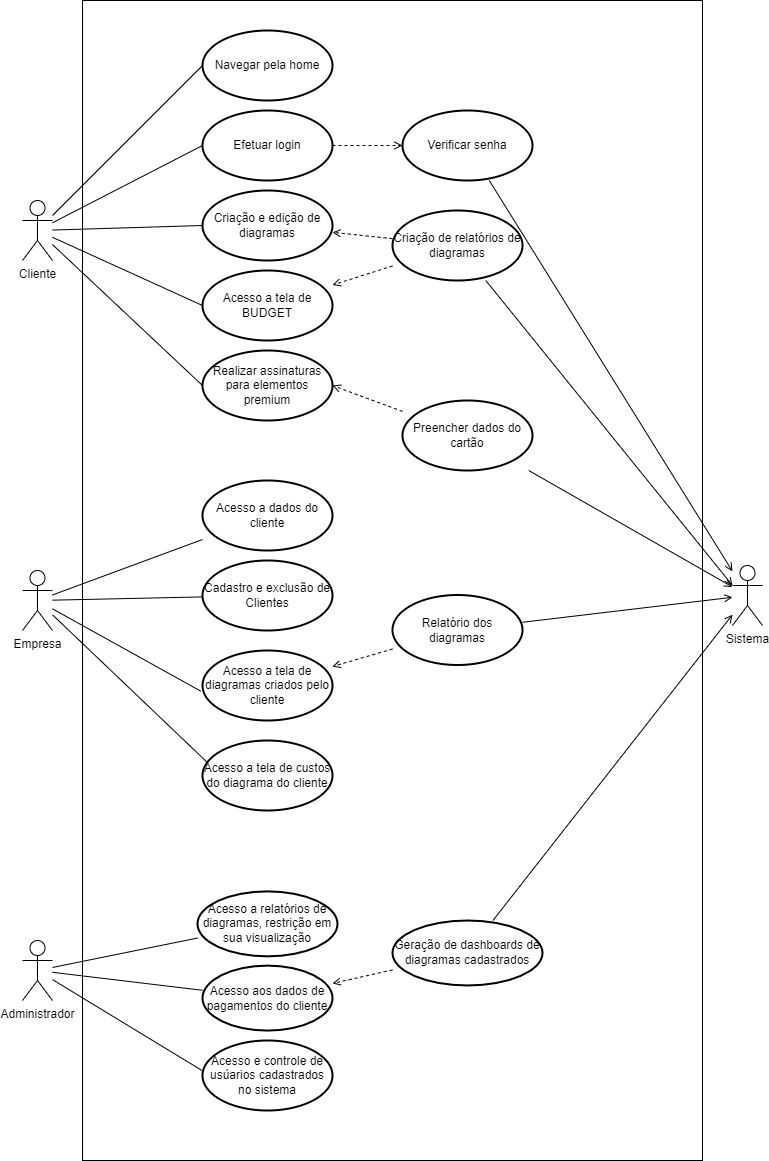

The diagram above was exported from draw.io. Its source (the exported page's mxGraphModel, read from the mxfile embedded in the PNG):
<mxGraphModel dx="1422" dy="1963" grid="1" gridSize="10" guides="1" tooltips="1" connect="1" arrows="1" fold="1" page="1" pageScale="1" pageWidth="827" pageHeight="1169" math="0" shadow="0">
  <root>
    <mxCell id="0" />
    <mxCell id="1" parent="0" />
    <mxCell id="TSbrv2j_Xpfoxgsa6j02-1" value="Empresa" style="shape=umlActor;verticalLabelPosition=bottom;verticalAlign=top;html=1;outlineConnect=0;" vertex="1" parent="1">
      <mxGeometry x="70" y="560" width="30" height="60" as="geometry" />
    </mxCell>
    <mxCell id="TSbrv2j_Xpfoxgsa6j02-9" style="rounded=0;orthogonalLoop=1;jettySize=auto;html=1;entryX=0;entryY=0.5;entryDx=0;entryDy=0;entryPerimeter=0;endArrow=none;endFill=0;" edge="1" parent="1" source="TSbrv2j_Xpfoxgsa6j02-2" target="TSbrv2j_Xpfoxgsa6j02-8">
      <mxGeometry relative="1" as="geometry" />
    </mxCell>
    <mxCell id="TSbrv2j_Xpfoxgsa6j02-14" style="edgeStyle=none;rounded=0;orthogonalLoop=1;jettySize=auto;html=1;entryX=0;entryY=0.5;entryDx=0;entryDy=0;entryPerimeter=0;endArrow=none;endFill=0;" edge="1" parent="1" source="TSbrv2j_Xpfoxgsa6j02-2" target="TSbrv2j_Xpfoxgsa6j02-10">
      <mxGeometry relative="1" as="geometry" />
    </mxCell>
    <mxCell id="TSbrv2j_Xpfoxgsa6j02-15" style="edgeStyle=none;rounded=0;orthogonalLoop=1;jettySize=auto;html=1;entryX=0;entryY=0.5;entryDx=0;entryDy=0;entryPerimeter=0;endArrow=none;endFill=0;" edge="1" parent="1" source="TSbrv2j_Xpfoxgsa6j02-2" target="TSbrv2j_Xpfoxgsa6j02-11">
      <mxGeometry relative="1" as="geometry" />
    </mxCell>
    <mxCell id="TSbrv2j_Xpfoxgsa6j02-16" style="edgeStyle=none;rounded=0;orthogonalLoop=1;jettySize=auto;html=1;entryX=0;entryY=0.5;entryDx=0;entryDy=0;entryPerimeter=0;endArrow=none;endFill=0;" edge="1" parent="1" source="TSbrv2j_Xpfoxgsa6j02-2" target="TSbrv2j_Xpfoxgsa6j02-12">
      <mxGeometry relative="1" as="geometry" />
    </mxCell>
    <mxCell id="TSbrv2j_Xpfoxgsa6j02-17" style="edgeStyle=none;rounded=0;orthogonalLoop=1;jettySize=auto;html=1;endArrow=none;endFill=0;entryX=0;entryY=0.5;entryDx=0;entryDy=0;entryPerimeter=0;" edge="1" parent="1" source="TSbrv2j_Xpfoxgsa6j02-2" target="TSbrv2j_Xpfoxgsa6j02-13">
      <mxGeometry relative="1" as="geometry" />
    </mxCell>
    <mxCell id="TSbrv2j_Xpfoxgsa6j02-2" value="Cliente" style="shape=umlActor;verticalLabelPosition=bottom;verticalAlign=top;html=1;outlineConnect=0;" vertex="1" parent="1">
      <mxGeometry x="70" y="190" width="30" height="60" as="geometry" />
    </mxCell>
    <mxCell id="TSbrv2j_Xpfoxgsa6j02-3" value="Administrador" style="shape=umlActor;verticalLabelPosition=bottom;verticalAlign=top;html=1;outlineConnect=0;" vertex="1" parent="1">
      <mxGeometry x="70" y="930" width="30" height="60" as="geometry" />
    </mxCell>
    <mxCell id="TSbrv2j_Xpfoxgsa6j02-8" value="Navegar pela home" style="strokeWidth=2;html=1;shape=mxgraph.flowchart.start_1;whiteSpace=wrap;" vertex="1" parent="1">
      <mxGeometry x="250" y="20" width="130" height="70" as="geometry" />
    </mxCell>
    <mxCell id="TSbrv2j_Xpfoxgsa6j02-30" style="edgeStyle=none;rounded=0;orthogonalLoop=1;jettySize=auto;html=1;entryX=0;entryY=0.5;entryDx=0;entryDy=0;entryPerimeter=0;dashed=1;startArrow=none;startFill=0;endArrow=open;endFill=0;" edge="1" parent="1" source="TSbrv2j_Xpfoxgsa6j02-10" target="TSbrv2j_Xpfoxgsa6j02-21">
      <mxGeometry relative="1" as="geometry" />
    </mxCell>
    <mxCell id="TSbrv2j_Xpfoxgsa6j02-10" value="Efetuar login" style="strokeWidth=2;html=1;shape=mxgraph.flowchart.start_1;whiteSpace=wrap;" vertex="1" parent="1">
      <mxGeometry x="250" y="100" width="130" height="70" as="geometry" />
    </mxCell>
    <mxCell id="TSbrv2j_Xpfoxgsa6j02-11" value="Criação e edição de diagramas" style="strokeWidth=2;html=1;shape=mxgraph.flowchart.start_1;whiteSpace=wrap;" vertex="1" parent="1">
      <mxGeometry x="250" y="180" width="130" height="70" as="geometry" />
    </mxCell>
    <mxCell id="TSbrv2j_Xpfoxgsa6j02-12" value="Acesso a tela de BUDGET" style="strokeWidth=2;html=1;shape=mxgraph.flowchart.start_1;whiteSpace=wrap;" vertex="1" parent="1">
      <mxGeometry x="250" y="260" width="130" height="70" as="geometry" />
    </mxCell>
    <mxCell id="TSbrv2j_Xpfoxgsa6j02-13" value="Realizar assinaturas para elementos premium" style="strokeWidth=2;html=1;shape=mxgraph.flowchart.start_1;whiteSpace=wrap;" vertex="1" parent="1">
      <mxGeometry x="250" y="340" width="130" height="70" as="geometry" />
    </mxCell>
    <mxCell id="TSbrv2j_Xpfoxgsa6j02-18" value="" style="rounded=0;whiteSpace=wrap;html=1;fillColor=none;" vertex="1" parent="1">
      <mxGeometry x="130" y="-10" width="620" height="1160" as="geometry" />
    </mxCell>
    <mxCell id="TSbrv2j_Xpfoxgsa6j02-55" value="Acesso a relatórios de diagramas, restrição em sua visualização" style="strokeWidth=2;html=1;shape=mxgraph.flowchart.start_1;whiteSpace=wrap;" vertex="1" parent="TSbrv2j_Xpfoxgsa6j02-18">
      <mxGeometry x="115" y="890.88" width="140" height="64.96" as="geometry" />
    </mxCell>
    <mxCell id="TSbrv2j_Xpfoxgsa6j02-56" value="Acesso aos dados de pagamentos do cliente" style="strokeWidth=2;html=1;shape=mxgraph.flowchart.start_1;whiteSpace=wrap;" vertex="1" parent="TSbrv2j_Xpfoxgsa6j02-18">
      <mxGeometry x="120" y="965.12" width="130" height="64.96000000000001" as="geometry" />
    </mxCell>
    <mxCell id="TSbrv2j_Xpfoxgsa6j02-54" value="Acesso e controle de usúarios cadastrados no sistema" style="strokeWidth=2;html=1;shape=mxgraph.flowchart.start_1;whiteSpace=wrap;" vertex="1" parent="TSbrv2j_Xpfoxgsa6j02-18">
      <mxGeometry x="120" y="1040" width="130" height="70" as="geometry" />
    </mxCell>
    <mxCell id="TSbrv2j_Xpfoxgsa6j02-67" style="edgeStyle=none;rounded=0;orthogonalLoop=1;jettySize=auto;html=1;startArrow=none;startFill=0;endArrow=open;endFill=0;dashed=1;" edge="1" parent="TSbrv2j_Xpfoxgsa6j02-18" source="TSbrv2j_Xpfoxgsa6j02-61" target="TSbrv2j_Xpfoxgsa6j02-56">
      <mxGeometry relative="1" as="geometry" />
    </mxCell>
    <mxCell id="TSbrv2j_Xpfoxgsa6j02-61" value="Geração de dashboards de diagramas cadastrados" style="strokeWidth=2;html=1;shape=mxgraph.flowchart.start_1;whiteSpace=wrap;" vertex="1" parent="TSbrv2j_Xpfoxgsa6j02-18">
      <mxGeometry x="310" y="920" width="150" height="64.96" as="geometry" />
    </mxCell>
    <mxCell id="TSbrv2j_Xpfoxgsa6j02-25" style="edgeStyle=none;rounded=0;orthogonalLoop=1;jettySize=auto;html=1;entryX=1;entryY=0.5;entryDx=0;entryDy=0;entryPerimeter=0;dashed=1;startArrow=none;startFill=0;endArrow=open;endFill=0;" edge="1" parent="1" source="TSbrv2j_Xpfoxgsa6j02-19" target="TSbrv2j_Xpfoxgsa6j02-13">
      <mxGeometry relative="1" as="geometry" />
    </mxCell>
    <mxCell id="TSbrv2j_Xpfoxgsa6j02-32" style="edgeStyle=none;rounded=0;orthogonalLoop=1;jettySize=auto;html=1;startArrow=none;startFill=0;endArrow=open;endFill=0;" edge="1" parent="1" source="TSbrv2j_Xpfoxgsa6j02-19" target="TSbrv2j_Xpfoxgsa6j02-31">
      <mxGeometry relative="1" as="geometry" />
    </mxCell>
    <mxCell id="TSbrv2j_Xpfoxgsa6j02-19" value="Preencher dados do cartão" style="strokeWidth=2;html=1;shape=mxgraph.flowchart.start_1;whiteSpace=wrap;" vertex="1" parent="1">
      <mxGeometry x="450" y="390" width="130" height="70" as="geometry" />
    </mxCell>
    <mxCell id="TSbrv2j_Xpfoxgsa6j02-27" style="edgeStyle=none;rounded=0;orthogonalLoop=1;jettySize=auto;html=1;dashed=1;startArrow=none;startFill=0;endArrow=open;endFill=0;" edge="1" parent="1" source="TSbrv2j_Xpfoxgsa6j02-20" target="TSbrv2j_Xpfoxgsa6j02-12">
      <mxGeometry relative="1" as="geometry" />
    </mxCell>
    <mxCell id="TSbrv2j_Xpfoxgsa6j02-28" style="edgeStyle=none;rounded=0;orthogonalLoop=1;jettySize=auto;html=1;dashed=1;startArrow=none;startFill=0;endArrow=open;endFill=0;" edge="1" parent="1" source="TSbrv2j_Xpfoxgsa6j02-20" target="TSbrv2j_Xpfoxgsa6j02-11">
      <mxGeometry relative="1" as="geometry" />
    </mxCell>
    <mxCell id="TSbrv2j_Xpfoxgsa6j02-33" style="edgeStyle=none;rounded=0;orthogonalLoop=1;jettySize=auto;html=1;startArrow=none;startFill=0;endArrow=open;endFill=0;entryX=0;entryY=0.3333333333333333;entryDx=0;entryDy=0;entryPerimeter=0;" edge="1" parent="1" source="TSbrv2j_Xpfoxgsa6j02-20" target="TSbrv2j_Xpfoxgsa6j02-31">
      <mxGeometry relative="1" as="geometry">
        <mxPoint x="770" y="510" as="targetPoint" />
      </mxGeometry>
    </mxCell>
    <mxCell id="TSbrv2j_Xpfoxgsa6j02-20" value="Criação de relatórios de diagramas" style="strokeWidth=2;html=1;shape=mxgraph.flowchart.start_1;whiteSpace=wrap;" vertex="1" parent="1">
      <mxGeometry x="440" y="200" width="130" height="70" as="geometry" />
    </mxCell>
    <mxCell id="TSbrv2j_Xpfoxgsa6j02-34" style="edgeStyle=none;rounded=0;orthogonalLoop=1;jettySize=auto;html=1;startArrow=none;startFill=0;endArrow=open;endFill=0;" edge="1" parent="1" source="TSbrv2j_Xpfoxgsa6j02-21" target="TSbrv2j_Xpfoxgsa6j02-31">
      <mxGeometry relative="1" as="geometry" />
    </mxCell>
    <mxCell id="TSbrv2j_Xpfoxgsa6j02-21" value="Verificar senha" style="strokeWidth=2;html=1;shape=mxgraph.flowchart.start_1;whiteSpace=wrap;" vertex="1" parent="1">
      <mxGeometry x="450" y="100" width="130" height="70" as="geometry" />
    </mxCell>
    <mxCell id="TSbrv2j_Xpfoxgsa6j02-31" value="Sistema" style="shape=umlActor;verticalLabelPosition=bottom;verticalAlign=top;html=1;outlineConnect=0;" vertex="1" parent="1">
      <mxGeometry x="780" y="555" width="30" height="60" as="geometry" />
    </mxCell>
    <mxCell id="TSbrv2j_Xpfoxgsa6j02-42" style="edgeStyle=none;rounded=0;orthogonalLoop=1;jettySize=auto;html=1;startArrow=none;startFill=0;endArrow=none;endFill=0;" edge="1" parent="1" source="TSbrv2j_Xpfoxgsa6j02-38" target="TSbrv2j_Xpfoxgsa6j02-1">
      <mxGeometry relative="1" as="geometry">
        <mxPoint x="110" y="530" as="targetPoint" />
      </mxGeometry>
    </mxCell>
    <mxCell id="TSbrv2j_Xpfoxgsa6j02-38" value="Cadastro e exclusão de Clientes" style="strokeWidth=2;html=1;shape=mxgraph.flowchart.start_1;whiteSpace=wrap;" vertex="1" parent="1">
      <mxGeometry x="250" y="550" width="130" height="70" as="geometry" />
    </mxCell>
    <mxCell id="TSbrv2j_Xpfoxgsa6j02-43" style="edgeStyle=none;rounded=0;orthogonalLoop=1;jettySize=auto;html=1;startArrow=none;startFill=0;endArrow=none;endFill=0;exitX=-0.014;exitY=0.58;exitDx=0;exitDy=0;exitPerimeter=0;" edge="1" parent="1" source="TSbrv2j_Xpfoxgsa6j02-39" target="TSbrv2j_Xpfoxgsa6j02-1">
      <mxGeometry relative="1" as="geometry" />
    </mxCell>
    <mxCell id="TSbrv2j_Xpfoxgsa6j02-39" value="Acesso a tela de diagramas criados pelo cliente" style="strokeWidth=2;html=1;shape=mxgraph.flowchart.start_1;whiteSpace=wrap;" vertex="1" parent="1">
      <mxGeometry x="250" y="640" width="130" height="70" as="geometry" />
    </mxCell>
    <mxCell id="TSbrv2j_Xpfoxgsa6j02-44" style="edgeStyle=none;rounded=0;orthogonalLoop=1;jettySize=auto;html=1;startArrow=none;startFill=0;endArrow=none;endFill=0;exitX=0.034;exitY=0.308;exitDx=0;exitDy=0;exitPerimeter=0;" edge="1" parent="1" source="TSbrv2j_Xpfoxgsa6j02-40" target="TSbrv2j_Xpfoxgsa6j02-1">
      <mxGeometry relative="1" as="geometry" />
    </mxCell>
    <mxCell id="TSbrv2j_Xpfoxgsa6j02-40" value="Acesso a tela de custos do diagrama do cliente" style="strokeWidth=2;html=1;shape=mxgraph.flowchart.start_1;whiteSpace=wrap;" vertex="1" parent="1">
      <mxGeometry x="250" y="730" width="130" height="70" as="geometry" />
    </mxCell>
    <mxCell id="TSbrv2j_Xpfoxgsa6j02-46" style="edgeStyle=none;rounded=0;orthogonalLoop=1;jettySize=auto;html=1;startArrow=none;startFill=0;endArrow=open;endFill=0;dashed=1;" edge="1" parent="1" source="TSbrv2j_Xpfoxgsa6j02-45" target="TSbrv2j_Xpfoxgsa6j02-39">
      <mxGeometry relative="1" as="geometry" />
    </mxCell>
    <mxCell id="TSbrv2j_Xpfoxgsa6j02-47" style="edgeStyle=none;rounded=0;orthogonalLoop=1;jettySize=auto;html=1;startArrow=none;startFill=0;endArrow=open;endFill=0;" edge="1" parent="1" source="TSbrv2j_Xpfoxgsa6j02-45" target="TSbrv2j_Xpfoxgsa6j02-31">
      <mxGeometry relative="1" as="geometry" />
    </mxCell>
    <mxCell id="TSbrv2j_Xpfoxgsa6j02-45" value="Relatório dos diagramas" style="strokeWidth=2;html=1;shape=mxgraph.flowchart.start_1;whiteSpace=wrap;" vertex="1" parent="1">
      <mxGeometry x="440" y="584.5" width="130" height="70" as="geometry" />
    </mxCell>
    <mxCell id="TSbrv2j_Xpfoxgsa6j02-50" style="edgeStyle=none;rounded=0;orthogonalLoop=1;jettySize=auto;html=1;startArrow=none;startFill=0;endArrow=none;endFill=0;" edge="1" parent="1" source="TSbrv2j_Xpfoxgsa6j02-49" target="TSbrv2j_Xpfoxgsa6j02-1">
      <mxGeometry relative="1" as="geometry" />
    </mxCell>
    <mxCell id="TSbrv2j_Xpfoxgsa6j02-49" value="Acesso a dados do cliente" style="strokeWidth=2;html=1;shape=mxgraph.flowchart.start_1;whiteSpace=wrap;" vertex="1" parent="1">
      <mxGeometry x="250" y="470" width="130" height="70" as="geometry" />
    </mxCell>
    <mxCell id="TSbrv2j_Xpfoxgsa6j02-53" style="edgeStyle=none;rounded=0;orthogonalLoop=1;jettySize=auto;html=1;exitX=0.5;exitY=0;exitDx=0;exitDy=0;exitPerimeter=0;startArrow=none;startFill=0;endArrow=none;endFill=0;" edge="1" parent="1" source="TSbrv2j_Xpfoxgsa6j02-1" target="TSbrv2j_Xpfoxgsa6j02-1">
      <mxGeometry relative="1" as="geometry" />
    </mxCell>
    <mxCell id="TSbrv2j_Xpfoxgsa6j02-64" style="edgeStyle=none;rounded=0;orthogonalLoop=1;jettySize=auto;html=1;startArrow=none;startFill=0;endArrow=none;endFill=0;" edge="1" parent="1" source="TSbrv2j_Xpfoxgsa6j02-55" target="TSbrv2j_Xpfoxgsa6j02-3">
      <mxGeometry relative="1" as="geometry" />
    </mxCell>
    <mxCell id="TSbrv2j_Xpfoxgsa6j02-65" style="edgeStyle=none;rounded=0;orthogonalLoop=1;jettySize=auto;html=1;startArrow=none;startFill=0;endArrow=none;endFill=0;" edge="1" parent="1" source="TSbrv2j_Xpfoxgsa6j02-56" target="TSbrv2j_Xpfoxgsa6j02-3">
      <mxGeometry relative="1" as="geometry" />
    </mxCell>
    <mxCell id="TSbrv2j_Xpfoxgsa6j02-66" style="edgeStyle=none;rounded=0;orthogonalLoop=1;jettySize=auto;html=1;startArrow=none;startFill=0;endArrow=none;endFill=0;exitX=-0.006;exitY=0.426;exitDx=0;exitDy=0;exitPerimeter=0;" edge="1" parent="1" source="TSbrv2j_Xpfoxgsa6j02-54" target="TSbrv2j_Xpfoxgsa6j02-3">
      <mxGeometry relative="1" as="geometry">
        <mxPoint x="100" y="1000" as="targetPoint" />
      </mxGeometry>
    </mxCell>
    <mxCell id="TSbrv2j_Xpfoxgsa6j02-68" style="edgeStyle=none;rounded=0;orthogonalLoop=1;jettySize=auto;html=1;startArrow=none;startFill=0;endArrow=open;endFill=0;" edge="1" parent="1" source="TSbrv2j_Xpfoxgsa6j02-61" target="TSbrv2j_Xpfoxgsa6j02-31">
      <mxGeometry relative="1" as="geometry" />
    </mxCell>
  </root>
</mxGraphModel>